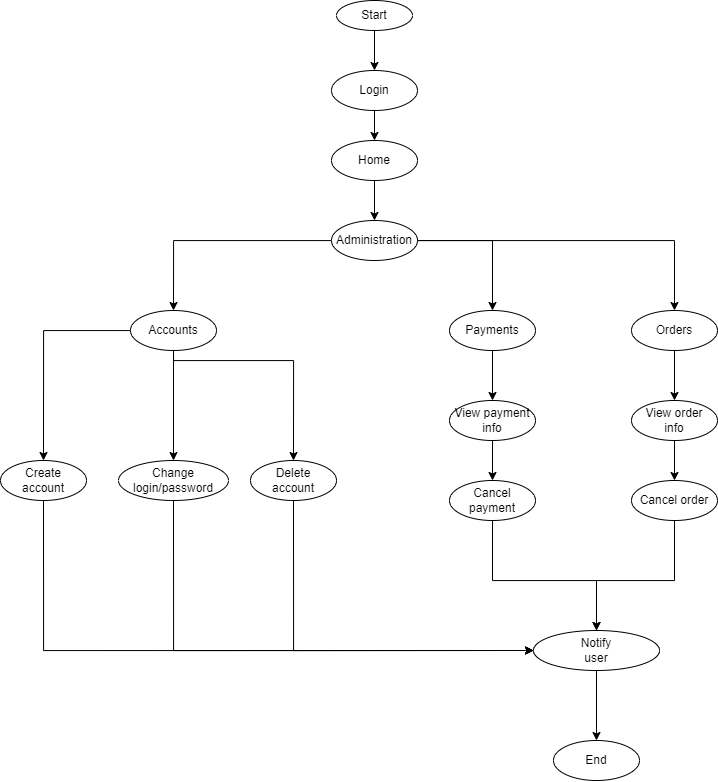

The diagram above was exported from draw.io. Its source (the exported page's mxGraphModel, read from the mxfile embedded in the PNG):
<mxGraphModel dx="1615" dy="869" grid="1" gridSize="10" guides="1" tooltips="1" connect="1" arrows="1" fold="1" page="1" pageScale="1" pageWidth="827" pageHeight="1169" math="0" shadow="0">
  <root>
    <mxCell id="0" />
    <mxCell id="1" parent="0" />
    <mxCell id="fY-LdnOZr62Ym30oo79J-7" style="edgeStyle=orthogonalEdgeStyle;rounded=0;orthogonalLoop=1;jettySize=auto;html=1;" edge="1" parent="1" source="fY-LdnOZr62Ym30oo79J-3" target="fY-LdnOZr62Ym30oo79J-2">
      <mxGeometry relative="1" as="geometry" />
    </mxCell>
    <mxCell id="fY-LdnOZr62Ym30oo79J-1" value="Start" style="ellipse;whiteSpace=wrap;html=1;" vertex="1" parent="1">
      <mxGeometry x="365" y="10" width="76" height="30" as="geometry" />
    </mxCell>
    <mxCell id="fY-LdnOZr62Ym30oo79J-66" style="edgeStyle=orthogonalEdgeStyle;rounded=0;orthogonalLoop=1;jettySize=auto;html=1;" edge="1" parent="1" source="fY-LdnOZr62Ym30oo79J-2" target="fY-LdnOZr62Ym30oo79J-14">
      <mxGeometry relative="1" as="geometry" />
    </mxCell>
    <mxCell id="fY-LdnOZr62Ym30oo79J-2" value="Home" style="ellipse;whiteSpace=wrap;html=1;" vertex="1" parent="1">
      <mxGeometry x="360" y="150" width="86" height="40" as="geometry" />
    </mxCell>
    <mxCell id="fY-LdnOZr62Ym30oo79J-17" style="edgeStyle=orthogonalEdgeStyle;rounded=0;orthogonalLoop=1;jettySize=auto;html=1;entryX=0.5;entryY=0;entryDx=0;entryDy=0;" edge="1" parent="1" source="fY-LdnOZr62Ym30oo79J-14" target="fY-LdnOZr62Ym30oo79J-16">
      <mxGeometry relative="1" as="geometry" />
    </mxCell>
    <mxCell id="fY-LdnOZr62Ym30oo79J-21" style="edgeStyle=orthogonalEdgeStyle;rounded=0;orthogonalLoop=1;jettySize=auto;html=1;" edge="1" parent="1" source="fY-LdnOZr62Ym30oo79J-14" target="fY-LdnOZr62Ym30oo79J-18">
      <mxGeometry relative="1" as="geometry" />
    </mxCell>
    <mxCell id="fY-LdnOZr62Ym30oo79J-69" style="edgeStyle=orthogonalEdgeStyle;rounded=0;orthogonalLoop=1;jettySize=auto;html=1;entryX=0.5;entryY=0;entryDx=0;entryDy=0;" edge="1" parent="1" source="fY-LdnOZr62Ym30oo79J-14" target="fY-LdnOZr62Ym30oo79J-19">
      <mxGeometry relative="1" as="geometry" />
    </mxCell>
    <mxCell id="fY-LdnOZr62Ym30oo79J-14" value="Administration" style="ellipse;whiteSpace=wrap;html=1;" vertex="1" parent="1">
      <mxGeometry x="360" y="230" width="86" height="40" as="geometry" />
    </mxCell>
    <mxCell id="fY-LdnOZr62Ym30oo79J-25" style="edgeStyle=orthogonalEdgeStyle;rounded=0;orthogonalLoop=1;jettySize=auto;html=1;entryX=0.5;entryY=0;entryDx=0;entryDy=0;" edge="1" parent="1" source="fY-LdnOZr62Ym30oo79J-16" target="fY-LdnOZr62Ym30oo79J-24">
      <mxGeometry relative="1" as="geometry" />
    </mxCell>
    <mxCell id="fY-LdnOZr62Ym30oo79J-27" style="edgeStyle=orthogonalEdgeStyle;rounded=0;orthogonalLoop=1;jettySize=auto;html=1;entryX=0.5;entryY=0;entryDx=0;entryDy=0;" edge="1" parent="1" source="fY-LdnOZr62Ym30oo79J-16" target="fY-LdnOZr62Ym30oo79J-26">
      <mxGeometry relative="1" as="geometry">
        <Array as="points">
          <mxPoint x="202" y="370" />
          <mxPoint x="322" y="370" />
        </Array>
      </mxGeometry>
    </mxCell>
    <mxCell id="fY-LdnOZr62Ym30oo79J-75" style="edgeStyle=orthogonalEdgeStyle;rounded=0;orthogonalLoop=1;jettySize=auto;html=1;entryX=0.5;entryY=0;entryDx=0;entryDy=0;" edge="1" parent="1" source="fY-LdnOZr62Ym30oo79J-16" target="fY-LdnOZr62Ym30oo79J-22">
      <mxGeometry relative="1" as="geometry" />
    </mxCell>
    <mxCell id="fY-LdnOZr62Ym30oo79J-16" value="Accounts" style="ellipse;whiteSpace=wrap;html=1;" vertex="1" parent="1">
      <mxGeometry x="159" y="320" width="86" height="40" as="geometry" />
    </mxCell>
    <mxCell id="fY-LdnOZr62Ym30oo79J-73" style="edgeStyle=orthogonalEdgeStyle;rounded=0;orthogonalLoop=1;jettySize=auto;html=1;" edge="1" parent="1" source="fY-LdnOZr62Ym30oo79J-18" target="fY-LdnOZr62Ym30oo79J-41">
      <mxGeometry relative="1" as="geometry" />
    </mxCell>
    <mxCell id="fY-LdnOZr62Ym30oo79J-18" value="Payments" style="ellipse;whiteSpace=wrap;html=1;" vertex="1" parent="1">
      <mxGeometry x="478" y="320" width="86" height="40" as="geometry" />
    </mxCell>
    <mxCell id="fY-LdnOZr62Ym30oo79J-70" style="edgeStyle=orthogonalEdgeStyle;rounded=0;orthogonalLoop=1;jettySize=auto;html=1;" edge="1" parent="1" source="fY-LdnOZr62Ym30oo79J-19" target="fY-LdnOZr62Ym30oo79J-29">
      <mxGeometry relative="1" as="geometry" />
    </mxCell>
    <mxCell id="fY-LdnOZr62Ym30oo79J-19" value="Orders" style="ellipse;whiteSpace=wrap;html=1;" vertex="1" parent="1">
      <mxGeometry x="660" y="320" width="86" height="40" as="geometry" />
    </mxCell>
    <mxCell id="fY-LdnOZr62Ym30oo79J-74" style="edgeStyle=orthogonalEdgeStyle;rounded=0;orthogonalLoop=1;jettySize=auto;html=1;entryX=0;entryY=0.5;entryDx=0;entryDy=0;" edge="1" parent="1" source="fY-LdnOZr62Ym30oo79J-22" target="fY-LdnOZr62Ym30oo79J-44">
      <mxGeometry relative="1" as="geometry">
        <Array as="points">
          <mxPoint x="72" y="660" />
        </Array>
      </mxGeometry>
    </mxCell>
    <mxCell id="fY-LdnOZr62Ym30oo79J-22" value="Create&lt;br&gt;account" style="ellipse;whiteSpace=wrap;html=1;" vertex="1" parent="1">
      <mxGeometry x="29" y="470" width="86" height="40" as="geometry" />
    </mxCell>
    <mxCell id="fY-LdnOZr62Ym30oo79J-50" style="edgeStyle=orthogonalEdgeStyle;rounded=0;orthogonalLoop=1;jettySize=auto;html=1;entryX=0;entryY=0.5;entryDx=0;entryDy=0;" edge="1" parent="1" source="fY-LdnOZr62Ym30oo79J-24" target="fY-LdnOZr62Ym30oo79J-44">
      <mxGeometry relative="1" as="geometry">
        <Array as="points">
          <mxPoint x="202" y="660" />
        </Array>
      </mxGeometry>
    </mxCell>
    <mxCell id="fY-LdnOZr62Ym30oo79J-24" value="Change&lt;br&gt;login/password" style="ellipse;whiteSpace=wrap;html=1;" vertex="1" parent="1">
      <mxGeometry x="147" y="470" width="110" height="40" as="geometry" />
    </mxCell>
    <mxCell id="fY-LdnOZr62Ym30oo79J-51" style="edgeStyle=orthogonalEdgeStyle;rounded=0;orthogonalLoop=1;jettySize=auto;html=1;entryX=0;entryY=0.5;entryDx=0;entryDy=0;" edge="1" parent="1" source="fY-LdnOZr62Ym30oo79J-26" target="fY-LdnOZr62Ym30oo79J-44">
      <mxGeometry relative="1" as="geometry">
        <Array as="points">
          <mxPoint x="322" y="660" />
        </Array>
      </mxGeometry>
    </mxCell>
    <mxCell id="fY-LdnOZr62Ym30oo79J-26" value="Delete&lt;br&gt;account" style="ellipse;whiteSpace=wrap;html=1;" vertex="1" parent="1">
      <mxGeometry x="279" y="470" width="86" height="40" as="geometry" />
    </mxCell>
    <mxCell id="fY-LdnOZr62Ym30oo79J-72" style="edgeStyle=orthogonalEdgeStyle;rounded=0;orthogonalLoop=1;jettySize=auto;html=1;entryX=0.5;entryY=0;entryDx=0;entryDy=0;" edge="1" parent="1" source="fY-LdnOZr62Ym30oo79J-28" target="fY-LdnOZr62Ym30oo79J-44">
      <mxGeometry relative="1" as="geometry">
        <Array as="points">
          <mxPoint x="703" y="590" />
          <mxPoint x="625" y="590" />
        </Array>
      </mxGeometry>
    </mxCell>
    <mxCell id="fY-LdnOZr62Ym30oo79J-28" value="Cancel order" style="ellipse;whiteSpace=wrap;html=1;" vertex="1" parent="1">
      <mxGeometry x="660" y="490" width="86" height="40" as="geometry" />
    </mxCell>
    <mxCell id="fY-LdnOZr62Ym30oo79J-71" style="edgeStyle=orthogonalEdgeStyle;rounded=0;orthogonalLoop=1;jettySize=auto;html=1;entryX=0.5;entryY=0;entryDx=0;entryDy=0;" edge="1" parent="1" source="fY-LdnOZr62Ym30oo79J-29" target="fY-LdnOZr62Ym30oo79J-28">
      <mxGeometry relative="1" as="geometry" />
    </mxCell>
    <mxCell id="fY-LdnOZr62Ym30oo79J-29" value="View order&lt;br&gt;info" style="ellipse;whiteSpace=wrap;html=1;" vertex="1" parent="1">
      <mxGeometry x="660" y="410" width="86" height="40" as="geometry" />
    </mxCell>
    <mxCell id="fY-LdnOZr62Ym30oo79J-42" style="edgeStyle=orthogonalEdgeStyle;rounded=0;orthogonalLoop=1;jettySize=auto;html=1;" edge="1" parent="1" target="fY-LdnOZr62Ym30oo79J-41">
      <mxGeometry relative="1" as="geometry">
        <mxPoint x="521" y="440.0000000000001" as="sourcePoint" />
      </mxGeometry>
    </mxCell>
    <mxCell id="fY-LdnOZr62Ym30oo79J-47" style="edgeStyle=orthogonalEdgeStyle;rounded=0;orthogonalLoop=1;jettySize=auto;html=1;entryX=0.5;entryY=0;entryDx=0;entryDy=0;exitX=0.5;exitY=1;exitDx=0;exitDy=0;" edge="1" parent="1" source="fY-LdnOZr62Ym30oo79J-40" target="fY-LdnOZr62Ym30oo79J-44">
      <mxGeometry relative="1" as="geometry">
        <Array as="points">
          <mxPoint x="521" y="590" />
          <mxPoint x="625" y="590" />
        </Array>
      </mxGeometry>
    </mxCell>
    <mxCell id="fY-LdnOZr62Ym30oo79J-40" value="Cancel payment" style="ellipse;whiteSpace=wrap;html=1;" vertex="1" parent="1">
      <mxGeometry x="478" y="490" width="86" height="40" as="geometry" />
    </mxCell>
    <mxCell id="fY-LdnOZr62Ym30oo79J-43" style="edgeStyle=orthogonalEdgeStyle;rounded=0;orthogonalLoop=1;jettySize=auto;html=1;entryX=0.5;entryY=0;entryDx=0;entryDy=0;" edge="1" parent="1" source="fY-LdnOZr62Ym30oo79J-41" target="fY-LdnOZr62Ym30oo79J-40">
      <mxGeometry relative="1" as="geometry" />
    </mxCell>
    <mxCell id="fY-LdnOZr62Ym30oo79J-41" value="View payment&lt;br&gt;info" style="ellipse;whiteSpace=wrap;html=1;" vertex="1" parent="1">
      <mxGeometry x="478" y="410" width="86" height="40" as="geometry" />
    </mxCell>
    <mxCell id="fY-LdnOZr62Ym30oo79J-49" style="edgeStyle=orthogonalEdgeStyle;rounded=0;orthogonalLoop=1;jettySize=auto;html=1;" edge="1" parent="1" source="fY-LdnOZr62Ym30oo79J-44" target="fY-LdnOZr62Ym30oo79J-48">
      <mxGeometry relative="1" as="geometry" />
    </mxCell>
    <mxCell id="fY-LdnOZr62Ym30oo79J-44" value="Notify&lt;br&gt;user" style="ellipse;whiteSpace=wrap;html=1;" vertex="1" parent="1">
      <mxGeometry x="562" y="640" width="126" height="40" as="geometry" />
    </mxCell>
    <mxCell id="fY-LdnOZr62Ym30oo79J-48" value="End" style="ellipse;whiteSpace=wrap;html=1;" vertex="1" parent="1">
      <mxGeometry x="582" y="750" width="86" height="40" as="geometry" />
    </mxCell>
    <mxCell id="fY-LdnOZr62Ym30oo79J-67" value="" style="edgeStyle=orthogonalEdgeStyle;rounded=0;orthogonalLoop=1;jettySize=auto;html=1;" edge="1" parent="1" source="fY-LdnOZr62Ym30oo79J-1" target="fY-LdnOZr62Ym30oo79J-3">
      <mxGeometry relative="1" as="geometry">
        <mxPoint x="403" y="40" as="sourcePoint" />
        <mxPoint x="403" y="160" as="targetPoint" />
      </mxGeometry>
    </mxCell>
    <mxCell id="fY-LdnOZr62Ym30oo79J-3" value="Login" style="ellipse;whiteSpace=wrap;html=1;" vertex="1" parent="1">
      <mxGeometry x="360" y="80" width="86" height="40" as="geometry" />
    </mxCell>
  </root>
</mxGraphModel>